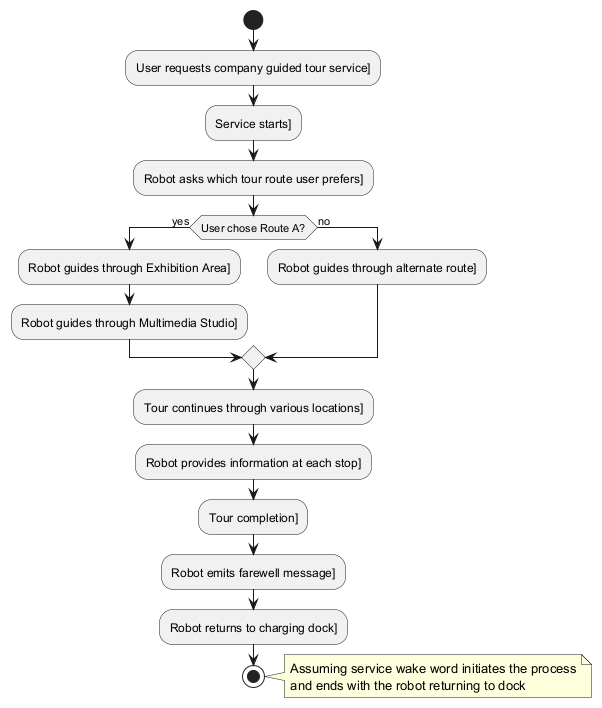

The diagram above was rendered by PlantUML. Its source (embedded in the PNG):
@startuml
start
:User requests company guided tour service];
:Service starts];
:Robot asks which tour route user prefers];
if (User chose Route A?) then (yes)
  :Robot guides through Exhibition Area];
  :Robot guides through Multimedia Studio];
else (no)
  :Robot guides through alternate route];
endif
:Tour continues through various locations];
:Robot provides information at each stop];
:Tour completion];
:Robot emits farewell message];
:Robot returns to charging dock];
stop

note right
  Assuming service wake word initiates the process
  and ends with the robot returning to dock
end note
@enduml